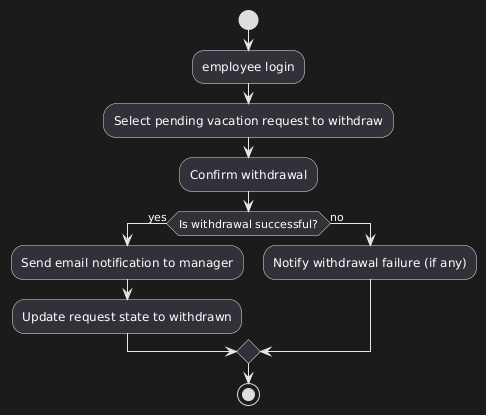

The diagram above was rendered by PlantUML. Its source (embedded in the PNG):
@startuml
start  
:employee login;  

  

:Select pending vacation request to withdraw;  

:Confirm withdrawal;  
if (Is withdrawal successful?) then (yes)  
    :Send email notification to manager;  
    :Update request state to withdrawn;  
else (no)  
    :Notify withdrawal failure (if any);  
endif  
 
stop
@enduml